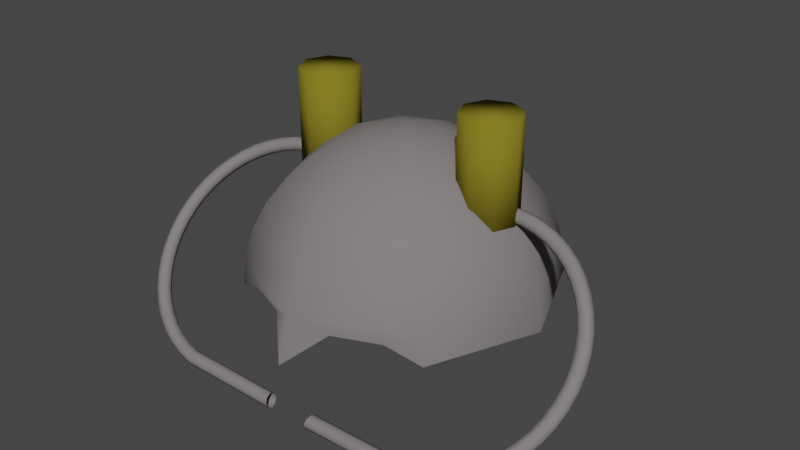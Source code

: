 # Source: Sustanence_Hat.blend  (saved by Blender 2.93.20; exported with 4.5.12 LTS)
import bpy
from mathutils import Matrix  # noqa: F401  (used for matrix-valued properties, if any)

bpy.ops.wm.read_factory_settings(use_empty=True)
scene = bpy.context.scene
scene.name = 'Scene'

# ---- collections
col_collection = bpy.data.collections.new('Collection'); scene.collection.children.link(col_collection)

# ---- materials (node trees are filled in below, after node groups)
mat_hat = bpy.data.materials.new('Hat')
mat_hat.use_transparent_shadow = False
mat_hat.diffuse_color = (0.214, 0.196, 0.196, 1.0)
mat_hat.roughness = 1.0
mat_trim = bpy.data.materials.new('Trim')
mat_trim.use_transparent_shadow = False
mat_trim.diffuse_color = (0.2079, 0.1741, 0.01755, 1.0)
mat_trim.roughness = 1.0
mat_trim.specular_intensity = 0.0

# ---- material node trees

# ---- world
world_world = bpy.data.worlds.new('World'); scene.world = world_world
world_world.use_nodes = True; world_world.node_tree.nodes.clear()
_N = world_world.node_tree.nodes; _L = world_world.node_tree.links
n0 = _N.new('ShaderNodeOutputWorld'); n0.name = 'World Output'; n0.location = (300, 300)
n1 = _N.new('ShaderNodeBackground'); n1.name = 'Background'; n1.location = (10, 300)
n1.inputs[0].default_value = (0.05088, 0.05088, 0.05088, 1.0)
_L.new(n1.outputs[0], n0.inputs[0])
n0.is_active_output = True
world_world.color = (0.05088, 0.05088, 0.05088)
world_world.use_sun_shadow = False
world_world.sun_shadow_jitter_overblur = 0.0

# ---- meshes
me_sphere_001 = bpy.data.meshes.new('Sphere.001')
me_sphere_001.from_pydata([(0.0, 0.3827, 0.9239), (0.0, 0.5556, 0.8315), (0.0, 0.7071, 0.7071), (0.0, 0.8315, 0.5556), (0.0, 0.9239, 0.3827), (0.0, 0.9808, 0.1951), (0.0, 1.0, -4.371e-08), (0.1379, 0.1379, 0.9808), (0.2706, 0.2706, 0.9239), (0.3928, 0.3928, 0.8315), (0.5, 0.5, 0.7071), (0.5879, 0.5879, 0.5556), (0.6533, 0.6533, 0.3827), (0.6935, 0.6935, 0.1951), (0.7071, 0.7071, -4.371e-08), (0.1951, -8.521e-08, 0.9808), (0.3827, -8.521e-08, 0.9239), (0.5556, -8.521e-08, 0.8315), (0.7071, -8.521e-08, 0.7071), (0.8315, -8.521e-08, 0.5556), (0.9239, -8.521e-08, 0.3827), (0.9808, -8.521e-08, 0.1951), (1.0, -5.541e-08, -4.371e-08), (0.1379, -0.1379, 0.9808), (0.2706, -0.2706, 0.9239), (0.3928, -0.3928, 0.8315), (0.5, -0.5, 0.7071), (0.5879, -0.5879, 0.5556), (0.6533, -0.6533, 0.3827), (0.6935, -0.6935, 0.1951), (0.7071, -0.7071, -4.371e-08), (7.105e-15, -1.748e-07, 1.0), (2.213e-09, -0.1951, 0.9808), (2.213e-09, -0.3827, 0.9239), (2.213e-09, -0.5556, 0.8315), (3.201e-08, -0.7071, 0.7071), (3.201e-08, -0.8315, 0.5556), (3.201e-08, -0.9239, 0.3827), (3.201e-08, -1.031, 0.1951), (2.213e-09, -1.114, -0.08268), (-5.238e-09, 0.1951, 0.9808), (0.2054, -0.9149, 0.1), (0.4966, -0.7943, 0.1), (1.553, -0.5, 0.1094), (1.538, -0.5239, 0.1333), (1.504, -0.5327, 0.1421), (1.473, -0.5223, 0.1317), (1.46, -0.5, 0.1094), (1.473, -0.4777, 0.0871), (1.504, -0.4673, 0.07668), (1.538, -0.4761, 0.08546), (1.546, -0.4247, 0.1847), (1.531, -0.45, 0.2073), (1.498, -0.4619, 0.2129), (1.466, -0.4544, 0.1996), (1.454, -0.4332, 0.1761), (1.466, -0.4098, 0.155), (1.498, -0.3965, 0.1475), (1.531, -0.4021, 0.1594), (1.525, -0.3507, 0.2587), (1.511, -0.3773, 0.2799), (1.478, -0.3923, 0.2825), (1.448, -0.3877, 0.2663), (1.436, -0.3676, 0.2418), (1.448, -0.3431, 0.2217), (1.478, -0.3269, 0.2171), (1.511, -0.3295, 0.2321), (1.491, -0.2793, 0.3301), (1.477, -0.3072, 0.3501), (1.446, -0.3251, 0.3497), (1.417, -0.3232, 0.3307), (1.405, -0.3043, 0.3051), (1.417, -0.2787, 0.2862), (1.446, -0.2597, 0.2843), (1.477, -0.2593, 0.3022), (1.443, -0.2116, 0.3978), (1.431, -0.2407, 0.4165), (1.401, -0.2615, 0.4133), (1.374, -0.2622, 0.3918), (1.363, -0.2443, 0.3651), (1.374, -0.2176, 0.3472), (1.401, -0.1961, 0.3479), (1.431, -0.1928, 0.3687), (1.384, -0.1489, 0.4605), (1.372, -0.1791, 0.4781), (1.346, -0.2025, 0.4723), (1.321, -0.2056, 0.4483), (1.311, -0.1887, 0.4207), (1.321, -0.1611, 0.4037), (1.346, -0.1371, 0.4069), (1.372, -0.1312, 0.4303), (1.314, -0.09213, 0.5173), (1.303, -0.1234, 0.5339), (1.279, -0.1491, 0.5257), (1.257, -0.1545, 0.4995), (1.248, -0.1384, 0.471), (1.257, -0.1099, 0.4549), (1.279, -0.08371, 0.4603), (1.303, -0.07554, 0.486), (1.234, -0.04238, 0.567), (1.225, -0.07456, 0.5827), (1.204, -0.1023, 0.5725), (1.185, -0.1096, 0.5443), (1.177, -0.09427, 0.5151), (1.185, -0.06505, 0.4998), (1.204, -0.03692, 0.507), (1.225, -0.02668, 0.5348), (1.145, -0.0004659, 0.6089), (1.138, -0.0334, 0.6239), (1.121, -0.06293, 0.6119), (1.105, -0.07183, 0.5821), (1.099, -0.0571, 0.5523), (1.105, -0.02725, 0.5376), (1.121, 0.002502, 0.5465), (1.138, 0.01448, 0.576), (1.049, 0.03291, 0.6423), (1.044, -0.0006248, 0.6566), (1.031, -0.03154, 0.6433), (1.018, -0.04174, 0.6122), (1.014, -0.02752, 0.5819), (1.018, 0.002844, 0.5677), (1.031, 0.03389, 0.5779), (1.044, 0.04725, 0.6088), (0.9481, 0.05716, 0.6665), (0.9443, 0.02319, 0.6805), (0.9355, -0.008733, 0.6661), (0.9274, -0.01987, 0.6341), (0.9242, -0.006014, 0.6034), (0.9274, 0.02471, 0.5895), (0.9355, 0.05669, 0.6007), (0.9443, 0.07107, 0.6326), (0.8435, 0.07188, 0.6813), (0.8415, 0.03765, 0.6949), (0.8371, 0.005111, 0.6799), (0.833, -0.006592, 0.6474), (0.8314, 0.007037, 0.6164), (0.833, 0.03799, 0.6028), (0.8371, 0.07054, 0.6145), (0.8415, 0.08552, 0.647), (0.7274, 0.07703, 0.6864), (0.7301, 0.04249, 0.6999), (0.7368, 0.009751, 0.6846), (0.7437, -0.002296, 0.6518), (0.7465, 0.01119, 0.6206), (0.7437, 0.04244, 0.6071), (0.7368, 0.07518, 0.6191), (0.7301, 0.09053, 0.6519), (0.1499, -1.077, -0.4676), (0.1526, -1.091, -0.4331), (0.1593, -1.075, -0.4004), (0.1662, -1.042, -0.3883), (0.169, -1.011, -0.4018), (0.1662, -0.9977, -0.433), (0.1593, -1.01, -0.4658), (0.1526, -1.042, -0.4811), (0.8435, -1.072, -0.4625), (0.8415, -1.086, -0.4283), (0.8371, -1.071, -0.3957), (0.833, -1.038, -0.384), (0.8314, -1.007, -0.3976), (0.833, -0.9934, -0.4286), (0.8371, -1.005, -0.4611), (0.8415, -1.038, -0.4761), (0.9481, -1.057, -0.4478), (0.9443, -1.071, -0.4138), (0.9355, -1.057, -0.3819), (0.9274, -1.025, -0.3707), (0.9242, -0.994, -0.3846), (0.9274, -0.9801, -0.4153), (0.9355, -0.9913, -0.4473), (0.9443, -1.023, -0.4617), (1.049, -1.033, -0.4235), (1.044, -1.047, -0.39), (1.031, -1.034, -0.3591), (1.018, -1.003, -0.3489), (1.014, -0.9725, -0.3631), (1.018, -0.9583, -0.3935), (1.031, -0.9685, -0.4245), (1.044, -0.9994, -0.4379), (1.145, -0.9995, -0.3901), (1.138, -1.014, -0.3572), (1.121, -1.003, -0.3277), (1.105, -0.9728, -0.3188), (1.099, -0.9429, -0.3335), (1.105, -0.9282, -0.3634), (1.121, -0.9371, -0.3931), (1.138, -0.9666, -0.4051), (1.234, -0.9576, -0.3482), (1.225, -0.9733, -0.316), (1.204, -0.9631, -0.2883), (1.185, -0.935, -0.281), (1.177, -0.9057, -0.2963), (1.185, -0.8904, -0.3256), (1.204, -0.8977, -0.3537), (1.225, -0.9254, -0.3639), (1.314, -0.9079, -0.2985), (1.303, -0.9245, -0.2672), (1.279, -0.9163, -0.2415), (1.257, -0.8901, -0.2361), (1.248, -0.8616, -0.2522), (1.257, -0.8455, -0.2807), (1.279, -0.8509, -0.3069), (1.303, -0.8766, -0.3151), (1.384, -0.8511, -0.2417), (1.372, -0.8688, -0.2115), (1.346, -0.8629, -0.1881), (1.321, -0.8389, -0.185), (1.311, -0.8113, -0.2019), (1.321, -0.7944, -0.2295), (1.346, -0.7975, -0.2536), (1.372, -0.8209, -0.2594), (1.443, -0.7884, -0.179), (1.431, -0.8072, -0.1499), (1.401, -0.8039, -0.1291), (1.374, -0.7824, -0.1284), (1.363, -0.7557, -0.1463), (1.374, -0.7378, -0.173), (1.401, -0.7385, -0.1946), (1.431, -0.7593, -0.1978), (1.491, -0.7207, -0.1113), (1.477, -0.7407, -0.08343), (1.446, -0.7403, -0.06549), (1.417, -0.7213, -0.06737), (1.405, -0.6957, -0.08632), (1.417, -0.6768, -0.112), (1.446, -0.6749, -0.1309), (1.477, -0.6928, -0.1313), (1.525, -0.6493, -0.0399), (1.511, -0.6705, -0.01327), (1.478, -0.6731, 0.001705), (1.448, -0.6569, -0.002942), (1.436, -0.6324, -0.02297), (1.448, -0.6123, -0.04752), (1.478, -0.6077, -0.06372), (1.511, -0.6227, -0.06115), (1.546, -0.5753, 0.0341), (1.531, -0.5979, 0.0594), (1.498, -0.6035, 0.0713), (1.466, -0.5902, 0.06379), (1.454, -0.5668, 0.04264), (1.466, -0.5456, 0.01921), (1.498, -0.5381, 0.005873), (1.531, -0.55, 0.01152), (0.6, 0.1893, 0.586), (0.6, 0.1893, 1.245), (0.7339, 0.1339, 0.586), (0.7339, 0.1339, 1.245), (0.7893, -1.69e-08, 0.586), (0.7893, -1.69e-08, 1.245), (0.7339, -0.1339, 0.586), (0.7339, -0.1339, 1.245), (0.6, -0.1893, 0.586), (0.6, -0.1893, 1.245), (0.4661, -0.1339, 0.586), (0.4661, -0.1339, 1.245), (0.4107, -6.364e-09, 0.586), (0.4107, -6.364e-09, 1.245), (0.4661, 0.1339, 0.586), (0.4661, 0.1339, 1.245)], [], [(5, 4, 12, 13), (6, 5, 13, 14), (40, 31, 7), (0, 40, 7, 8), (1, 0, 8, 9), (2, 1, 9, 10), (3, 2, 10, 11), (4, 3, 11, 12), (12, 11, 19, 20), (13, 12, 20, 21), (14, 13, 21, 22), (7, 31, 15), (8, 7, 15, 16), (9, 8, 16, 17), (10, 18, 19, 11), (17, 16, 24, 25), (19, 18, 26, 27), (17, 18, 10, 9), (20, 19, 27, 28), (21, 20, 28, 29), (22, 21, 29, 30), (15, 31, 23), (16, 15, 23, 24), (29, 28, 37, 38), (30, 29, 42), (23, 31, 32), (24, 23, 32, 33), (25, 24, 33, 34), (26, 25, 34, 35), (27, 26, 35, 36), (28, 27, 36, 37), (41, 38, 39), (42, 29, 38, 41), (17, 25, 26, 18), (43, 51, 52, 44), (44, 52, 53, 45), (45, 53, 54, 46), (46, 54, 55, 47), (47, 55, 56, 48), (48, 56, 57, 49), (49, 57, 58, 50), (50, 58, 51, 43), (51, 59, 60, 52), (52, 60, 61, 53), (53, 61, 62, 54), (54, 62, 63, 55), (55, 63, 64, 56), (56, 64, 65, 57), (57, 65, 66, 58), (58, 66, 59, 51), (59, 67, 68, 60), (60, 68, 69, 61), (61, 69, 70, 62), (62, 70, 71, 63), (63, 71, 72, 64), (64, 72, 73, 65), (65, 73, 74, 66), (66, 74, 67, 59), (67, 75, 76, 68), (68, 76, 77, 69), (69, 77, 78, 70), (70, 78, 79, 71), (71, 79, 80, 72), (72, 80, 81, 73), (73, 81, 82, 74), (74, 82, 75, 67), (75, 83, 84, 76), (76, 84, 85, 77), (77, 85, 86, 78), (78, 86, 87, 79), (79, 87, 88, 80), (80, 88, 89, 81), (81, 89, 90, 82), (82, 90, 83, 75), (83, 91, 92, 84), (84, 92, 93, 85), (85, 93, 94, 86), (86, 94, 95, 87), (87, 95, 96, 88), (88, 96, 97, 89), (89, 97, 98, 90), (90, 98, 91, 83), (91, 99, 100, 92), (92, 100, 101, 93), (93, 101, 102, 94), (94, 102, 103, 95), (95, 103, 104, 96), (96, 104, 105, 97), (97, 105, 106, 98), (98, 106, 99, 91), (99, 107, 108, 100), (100, 108, 109, 101), (101, 109, 110, 102), (102, 110, 111, 103), (103, 111, 112, 104), (104, 112, 113, 105), (105, 113, 114, 106), (106, 114, 107, 99), (107, 115, 116, 108), (108, 116, 117, 109), (109, 117, 118, 110), (110, 118, 119, 111), (111, 119, 120, 112), (112, 120, 121, 113), (113, 121, 122, 114), (114, 122, 115, 107), (115, 123, 124, 116), (116, 124, 125, 117), (117, 125, 126, 118), (118, 126, 127, 119), (119, 127, 128, 120), (120, 128, 129, 121), (121, 129, 130, 122), (122, 130, 123, 115), (123, 131, 132, 124), (124, 132, 133, 125), (125, 133, 134, 126), (126, 134, 135, 127), (127, 135, 136, 128), (128, 136, 137, 129), (129, 137, 138, 130), (130, 138, 131, 123), (131, 139, 140, 132), (132, 140, 141, 133), (133, 141, 142, 134), (134, 142, 143, 135), (135, 143, 144, 136), (136, 144, 145, 137), (137, 145, 146, 138), (138, 146, 139, 131), (147, 155, 156, 148), (148, 156, 157, 149), (149, 157, 158, 150), (150, 158, 159, 151), (151, 159, 160, 152), (152, 160, 161, 153), (153, 161, 162, 154), (154, 162, 155, 147), (155, 163, 164, 156), (156, 164, 165, 157), (157, 165, 166, 158), (158, 166, 167, 159), (159, 167, 168, 160), (160, 168, 169, 161), (161, 169, 170, 162), (162, 170, 163, 155), (163, 171, 172, 164), (164, 172, 173, 165), (165, 173, 174, 166), (166, 174, 175, 167), (167, 175, 176, 168), (168, 176, 177, 169), (169, 177, 178, 170), (170, 178, 171, 163), (171, 179, 180, 172), (172, 180, 181, 173), (173, 181, 182, 174), (174, 182, 183, 175), (175, 183, 184, 176), (176, 184, 185, 177), (177, 185, 186, 178), (178, 186, 179, 171), (179, 187, 188, 180), (180, 188, 189, 181), (181, 189, 190, 182), (182, 190, 191, 183), (183, 191, 192, 184), (184, 192, 193, 185), (185, 193, 194, 186), (186, 194, 187, 179), (187, 195, 196, 188), (188, 196, 197, 189), (189, 197, 198, 190), (190, 198, 199, 191), (191, 199, 200, 192), (192, 200, 201, 193), (193, 201, 202, 194), (194, 202, 195, 187), (195, 203, 204, 196), (196, 204, 205, 197), (197, 205, 206, 198), (198, 206, 207, 199), (199, 207, 208, 200), (200, 208, 209, 201), (201, 209, 210, 202), (202, 210, 203, 195), (203, 211, 212, 204), (204, 212, 213, 205), (205, 213, 214, 206), (206, 214, 215, 207), (207, 215, 216, 208), (208, 216, 217, 209), (209, 217, 218, 210), (210, 218, 211, 203), (211, 219, 220, 212), (212, 220, 221, 213), (213, 221, 222, 214), (214, 222, 223, 215), (215, 223, 224, 216), (216, 224, 225, 217), (217, 225, 226, 218), (218, 226, 219, 211), (219, 227, 228, 220), (220, 228, 229, 221), (221, 229, 230, 222), (222, 230, 231, 223), (223, 231, 232, 224), (224, 232, 233, 225), (225, 233, 234, 226), (226, 234, 227, 219), (227, 235, 236, 228), (228, 236, 237, 229), (229, 237, 238, 230), (230, 238, 239, 231), (231, 239, 240, 232), (232, 240, 241, 233), (233, 241, 242, 234), (234, 242, 235, 227), (235, 43, 44, 236), (236, 44, 45, 237), (237, 45, 46, 238), (238, 46, 47, 239), (239, 47, 48, 240), (240, 48, 49, 241), (241, 49, 50, 242), (242, 50, 43, 235), (243, 244, 246, 245), (245, 246, 248, 247), (247, 248, 250, 249), (249, 250, 252, 251), (251, 252, 254, 253), (253, 254, 256, 255), (246, 244, 258, 256, 254, 252, 250, 248), (255, 256, 258, 257), (257, 258, 244, 243), (243, 245, 247, 249, 251, 253, 255, 257)])
me_sphere_001.polygons.foreach_set('use_smooth', [True] * 236)
me_sphere_001.polygons.foreach_set('material_index', [0, 0, 0, 0, 0, 0, 0, 0, 0, 0, 0, 0, 0, 0, 0, 0, 0, 0, 0, 0, 0, 0, 0, 0, 0, 0, 0, 0, 0, 0, 0, 0, 0, 0, 0, 0, 0, 0, 0, 0, 0, 0, 0, 0, 0, 0, 0, 0, 0, 0, 0, 0, 0, 0, 0, 0, 0, 0, 0, 0, 0, 0, 0, 0, 0, 0, 0, 0, 0, 0, 0, 0, 0, 0, 0, 0, 0, 0, 0, 0, 0, 0, 0, 0, 0, 0, 0, 0, 0, 0, 0, 0, 0, 0, 0, 0, 0, 0, 0, 0, 0, 0, 0, 0, 0, 0, 0, 0, 0, 0, 0, 0, 0, 0, 0, 0, 0, 0, 0, 0, 0, 0, 0, 0, 0, 0, 0, 0, 0, 0, 0, 0, 0, 0, 0, 0, 0, 0, 0, 0, 0, 0, 0, 0, 0, 0, 0, 0, 0, 0, 0, 0, 0, 0, 0, 0, 0, 0, 0, 0, 0, 0, 0, 0, 0, 0, 0, 0, 0, 0, 0, 0, 0, 0, 0, 0, 0, 0, 0, 0, 0, 0, 0, 0, 0, 0, 0, 0, 0, 0, 0, 0, 0, 0, 0, 0, 0, 0, 0, 0, 0, 0, 0, 0, 0, 0, 0, 0, 0, 0, 0, 0, 0, 0, 0, 0, 0, 0, 0, 0, 0, 0, 0, 0, 0, 0, 1, 1, 1, 1, 1, 1, 1, 1, 1, 1])
_uv = me_sphere_001.uv_layers.new(name='UVMap')
_uv.uv.foreach_set('vector', [0.75, 0.5625, 0.75, 0.625, 0.625, 0.625, 0.625, 0.5625, 0.75, 0.5, 0.75, 0.5625, 0.625, 0.5625, 0.625, 0.5, 0.75, 0.9375, 0.6875, 1.0, 0.625, 0.9375, 0.75, 0.875, 0.75, 0.9375, 0.625, 0.9375, 0.625, 0.875, 0.75, 0.8125, 0.75, 0.875, 0.625, 0.875, 0.625, 0.8125, 0.75, 0.75, 0.75, 0.8125, 0.625, 0.8125, 0.625, 0.75, 0.75, 0.6875, 0.75, 0.75, 0.625, 0.75, 0.625, 0.6875, 0.75, 0.625, 0.75, 0.6875, 0.625, 0.6875, 0.625, 0.625, 0.625, 0.625, 0.625, 0.6875, 0.5, 0.6875, 0.5, 0.625, 0.625, 0.5625, 0.625, 0.625, 0.5, 0.625, 0.5, 0.5625, 0.625, 0.5, 0.625, 0.5625, 0.5, 0.5625, 0.5, 0.5, 0.625, 0.9375, 0.5625, 1.0, 0.5, 0.9375, 0.625, 0.875, 0.625, 0.9375, 0.5, 0.9375, 0.5, 0.875, 0.625, 0.8125, 0.625, 0.875, 0.5, 0.875, 0.5, 0.8125, 0.625, 0.75, 0.5, 0.75, 0.5, 0.6875, 0.625, 0.6875, 0.5, 0.8125, 0.5, 0.875, 0.375, 0.875, 0.375, 0.8125, 0.5, 0.6875, 0.5, 0.75, 0.375, 0.75, 0.375, 0.6875, 0.5, 0.8125, 0.5, 0.75, 0.625, 0.75, 0.625, 0.8125, 0.5, 0.625, 0.5, 0.6875, 0.375, 0.6875, 0.375, 0.625, 0.5, 0.5625, 0.5, 0.625, 0.375, 0.625, 0.375, 0.5625, 0.5, 0.5, 0.5, 0.5625, 0.375, 0.5625, 0.375, 0.5, 0.5, 0.9375, 0.4375, 1.0, 0.375, 0.9375, 0.5, 0.875, 0.5, 0.9375, 0.375, 0.9375, 0.375, 0.875, 0.375, 0.5625, 0.375, 0.625, 0.25, 0.625, 0.25, 0.5625, 0.375, 0.5, 0.375, 0.5625, 0.3378, 0.5, 0.375, 0.9375, 0.3125, 1.0, 0.25, 0.9375, 0.375, 0.875, 0.375, 0.9375, 0.25, 0.9375, 0.25, 0.875, 0.375, 0.8125, 0.375, 0.875, 0.25, 0.875, 0.25, 0.8125, 0.375, 0.75, 0.375, 0.8125, 0.25, 0.8125, 0.25, 0.75, 0.375, 0.6875, 0.375, 0.75, 0.25, 0.75, 0.25, 0.6875, 0.375, 0.625, 0.375, 0.6875, 0.25, 0.6875, 0.25, 0.625, 0.2863, 0.5, 0.25, 0.5625, 0.25, 0.5, 0.3378, 0.5, 0.375, 0.5625, 0.25, 0.5625, 0.2863, 0.5, 0.5, 0.8125, 0.375, 0.8125, 0.375, 0.75, 0.5, 0.75, 0.5, 0.5, 0.5208, 0.5, 0.5208, 0.625, 0.5, 0.625, 0.5, 0.625, 0.5208, 0.625, 0.5208, 0.75, 0.5, 0.75, 0.5, 0.75, 0.5208, 0.75, 0.5208, 0.875, 0.5, 0.875, 0.5, 0.875, 0.5208, 0.875, 0.5208, 1.0, 0.5, 1.0, 0.5, 0.0, 0.5208, 0.0, 0.5208, 0.125, 0.5, 0.125, 0.5, 0.125, 0.5208, 0.125, 0.5208, 0.25, 0.5, 0.25, 0.5, 0.25, 0.5208, 0.25, 0.5208, 0.375, 0.5, 0.375, 0.5, 0.375, 0.5208, 0.375, 0.5208, 0.5, 0.5, 0.5, 0.5208, 0.5, 0.5417, 0.5, 0.5417, 0.625, 0.5208, 0.625, 0.5208, 0.625, 0.5417, 0.625, 0.5417, 0.75, 0.5208, 0.75, 0.5208, 0.75, 0.5417, 0.75, 0.5417, 0.875, 0.5208, 0.875, 0.5208, 0.875, 0.5417, 0.875, 0.5417, 1.0, 0.5208, 1.0, 0.5208, 0.0, 0.5417, 0.0, 0.5417, 0.125, 0.5208, 0.125, 0.5208, 0.125, 0.5417, 0.125, 0.5417, 0.25, 0.5208, 0.25, 0.5208, 0.25, 0.5417, 0.25, 0.5417, 0.375, 0.5208, 0.375, 0.5208, 0.375, 0.5417, 0.375, 0.5417, 0.5, 0.5208, 0.5, 0.5417, 0.5, 0.5625, 0.5, 0.5625, 0.625, 0.5417, 0.625, 0.5417, 0.625, 0.5625, 0.625, 0.5625, 0.75, 0.5417, 0.75, 0.5417, 0.75, 0.5625, 0.75, 0.5625, 0.875, 0.5417, 0.875, 0.5417, 0.875, 0.5625, 0.875, 0.5625, 1.0, 0.5417, 1.0, 0.5417, 0.0, 0.5625, 0.0, 0.5625, 0.125, 0.5417, 0.125, 0.5417, 0.125, 0.5625, 0.125, 0.5625, 0.25, 0.5417, 0.25, 0.5417, 0.25, 0.5625, 0.25, 0.5625, 0.375, 0.5417, 0.375, 0.5417, 0.375, 0.5625, 0.375, 0.5625, 0.5, 0.5417, 0.5, 0.5625, 0.5, 0.5833, 0.5, 0.5833, 0.625, 0.5625, 0.625, 0.5625, 0.625, 0.5833, 0.625, 0.5833, 0.75, 0.5625, 0.75, 0.5625, 0.75, 0.5833, 0.75, 0.5833, 0.875, 0.5625, 0.875, 0.5625, 0.875, 0.5833, 0.875, 0.5833, 1.0, 0.5625, 1.0, 0.5625, 0.0, 0.5833, 0.0, 0.5833, 0.125, 0.5625, 0.125, 0.5625, 0.125, 0.5833, 0.125, 0.5833, 0.25, 0.5625, 0.25, 0.5625, 0.25, 0.5833, 0.25, 0.5833, 0.375, 0.5625, 0.375, 0.5625, 0.375, 0.5833, 0.375, 0.5833, 0.5, 0.5625, 0.5, 0.5833, 0.5, 0.6042, 0.5, 0.6042, 0.625, 0.5833, 0.625, 0.5833, 0.625, 0.6042, 0.625, 0.6042, 0.75, 0.5833, 0.75, 0.5833, 0.75, 0.6042, 0.75, 0.6042, 0.875, 0.5833, 0.875, 0.5833, 0.875, 0.6042, 0.875, 0.6042, 1.0, 0.5833, 1.0, 0.5833, 0.0, 0.6042, 0.0, 0.6042, 0.125, 0.5833, 0.125, 0.5833, 0.125, 0.6042, 0.125, 0.6042, 0.25, 0.5833, 0.25, 0.5833, 0.25, 0.6042, 0.25, 0.6042, 0.375, 0.5833, 0.375, 0.5833, 0.375, 0.6042, 0.375, 0.6042, 0.5, 0.5833, 0.5, 0.6042, 0.5, 0.625, 0.5, 0.625, 0.625, 0.6042, 0.625, 0.6042, 0.625, 0.625, 0.625, 0.625, 0.75, 0.6042, 0.75, 0.6042, 0.75, 0.625, 0.75, 0.625, 0.875, 0.6042, 0.875, 0.6042, 0.875, 0.625, 0.875, 0.625, 1.0, 0.6042, 1.0, 0.6042, 0.0, 0.625, 0.0, 0.625, 0.125, 0.6042, 0.125, 0.6042, 0.125, 0.625, 0.125, 0.625, 0.25, 0.6042, 0.25, 0.6042, 0.25, 0.625, 0.25, 0.625, 0.375, 0.6042, 0.375, 0.6042, 0.375, 0.625, 0.375, 0.625, 0.5, 0.6042, 0.5, 0.625, 0.5, 0.6458, 0.5, 0.6458, 0.625, 0.625, 0.625, 0.625, 0.625, 0.6458, 0.625, 0.6458, 0.75, 0.625, 0.75, 0.625, 0.75, 0.6458, 0.75, 0.6458, 0.875, 0.625, 0.875, 0.625, 0.875, 0.6458, 0.875, 0.6458, 1.0, 0.625, 1.0, 0.625, 0.0, 0.6458, 0.0, 0.6458, 0.125, 0.625, 0.125, 0.625, 0.125, 0.6458, 0.125, 0.6458, 0.25, 0.625, 0.25, 0.625, 0.25, 0.6458, 0.25, 0.6458, 0.375, 0.625, 0.375, 0.625, 0.375, 0.6458, 0.375, 0.6458, 0.5, 0.625, 0.5, 0.6458, 0.5, 0.6667, 0.5, 0.6667, 0.625, 0.6458, 0.625, 0.6458, 0.625, 0.6667, 0.625, 0.6667, 0.75, 0.6458, 0.75, 0.6458, 0.75, 0.6667, 0.75, 0.6667, 0.875, 0.6458, 0.875, 0.6458, 0.875, 0.6667, 0.875, 0.6667, 1.0, 0.6458, 1.0, 0.6458, 0.0, 0.6667, 0.0, 0.6667, 0.125, 0.6458, 0.125, 0.6458, 0.125, 0.6667, 0.125, 0.6667, 0.25, 0.6458, 0.25, 0.6458, 0.25, 0.6667, 0.25, 0.6667, 0.375, 0.6458, 0.375, 0.6458, 0.375, 0.6667, 0.375, 0.6667, 0.5, 0.6458, 0.5, 0.6667, 0.5, 0.6875, 0.5, 0.6875, 0.625, 0.6667, 0.625, 0.6667, 0.625, 0.6875, 0.625, 0.6875, 0.75, 0.6667, 0.75, 0.6667, 0.75, 0.6875, 0.75, 0.6875, 0.875, 0.6667, 0.875, 0.6667, 0.875, 0.6875, 0.875, 0.6875, 1.0, 0.6667, 1.0, 0.6667, 0.0, 0.6875, 0.0, 0.6875, 0.125, 0.6667, 0.125, 0.6667, 0.125, 0.6875, 0.125, 0.6875, 0.25, 0.6667, 0.25, 0.6667, 0.25, 0.6875, 0.25, 0.6875, 0.375, 0.6667, 0.375, 0.6667, 0.375, 0.6875, 0.375, 0.6875, 0.5, 0.6667, 0.5, 0.6875, 0.5, 0.7083, 0.5, 0.7083, 0.625, 0.6875, 0.625, 0.6875, 0.625, 0.7083, 0.625, 0.7083, 0.75, 0.6875, 0.75, 0.6875, 0.75, 0.7083, 0.75, 0.7083, 0.875, 0.6875, 0.875, 0.6875, 0.875, 0.7083, 0.875, 0.7083, 1.0, 0.6875, 1.0, 0.6875, 0.0, 0.7083, 0.0, 0.7083, 0.125, 0.6875, 0.125, 0.6875, 0.125, 0.7083, 0.125, 0.7083, 0.25, 0.6875, 0.25, 0.6875, 0.25, 0.7083, 0.25, 0.7083, 0.375, 0.6875, 0.375, 0.6875, 0.375, 0.7083, 0.375, 0.7083, 0.5, 0.6875, 0.5, 0.7083, 0.5, 0.7292, 0.5, 0.7292, 0.625, 0.7083, 0.625, 0.7083, 0.625, 0.7292, 0.625, 0.7292, 0.75, 0.7083, 0.75, 0.7083, 0.75, 0.7292, 0.75, 0.7292, 0.875, 0.7083, 0.875, 0.7083, 0.875, 0.7292, 0.875, 0.7292, 1.0, 0.7083, 1.0, 0.7083, 0.0, 0.7292, 0.0, 0.7292, 0.125, 0.7083, 0.125, 0.7083, 0.125, 0.7292, 0.125, 0.7292, 0.25, 0.7083, 0.25, 0.7083, 0.25, 0.7292, 0.25, 0.7292, 0.375, 0.7083, 0.375, 0.7083, 0.375, 0.7292, 0.375, 0.7292, 0.5, 0.7083, 0.5, 0.7292, 0.5, 0.75, 0.5, 0.75, 0.625, 0.7292, 0.625, 0.7292, 0.625, 0.75, 0.625, 0.75, 0.75, 0.7292, 0.75, 0.7292, 0.75, 0.75, 0.75, 0.75, 0.875, 0.7292, 0.875, 0.7292, 0.875, 0.75, 0.875, 0.75, 1.0, 0.7292, 1.0, 0.7292, 0.0, 0.75, 0.0, 0.75, 0.125, 0.7292, 0.125, 0.7292, 0.125, 0.75, 0.125, 0.75, 0.25, 0.7292, 0.25, 0.7292, 0.25, 0.75, 0.25, 0.75, 0.375, 0.7292, 0.375, 0.7292, 0.375, 0.75, 0.375, 0.75, 0.5, 0.7292, 0.5, 0.25, 0.5, 0.2708, 0.5, 0.2708, 0.625, 0.25, 0.625, 0.25, 0.625, 0.2708, 0.625, 0.2708, 0.75, 0.25, 0.75, 0.25, 0.75, 0.2708, 0.75, 0.2708, 0.875, 0.25, 0.875, 0.25, 0.875, 0.2708, 0.875, 0.2708, 1.0, 0.25, 1.0, 0.25, 0.0, 0.2708, 0.0, 0.2708, 0.125, 0.25, 0.125, 0.25, 0.125, 0.2708, 0.125, 0.2708, 0.25, 0.25, 0.25, 0.25, 0.25, 0.2708, 0.25, 0.2708, 0.375, 0.25, 0.375, 0.25, 0.375, 0.2708, 0.375, 0.2708, 0.5, 0.25, 0.5, 0.2708, 0.5, 0.2917, 0.5, 0.2917, 0.625, 0.2708, 0.625, 0.2708, 0.625, 0.2917, 0.625, 0.2917, 0.75, 0.2708, 0.75, 0.2708, 0.75, 0.2917, 0.75, 0.2917, 0.875, 0.2708, 0.875, 0.2708, 0.875, 0.2917, 0.875, 0.2917, 1.0, 0.2708, 1.0, 0.2708, 0.0, 0.2917, 0.0, 0.2917, 0.125, 0.2708, 0.125, 0.2708, 0.125, 0.2917, 0.125, 0.2917, 0.25, 0.2708, 0.25, 0.2708, 0.25, 0.2917, 0.25, 0.2917, 0.375, 0.2708, 0.375, 0.2708, 0.375, 0.2917, 0.375, 0.2917, 0.5, 0.2708, 0.5, 0.2917, 0.5, 0.3125, 0.5, 0.3125, 0.625, 0.2917, 0.625, 0.2917, 0.625, 0.3125, 0.625, 0.3125, 0.75, 0.2917, 0.75, 0.2917, 0.75, 0.3125, 0.75, 0.3125, 0.875, 0.2917, 0.875, 0.2917, 0.875, 0.3125, 0.875, 0.3125, 1.0, 0.2917, 1.0, 0.2917, 0.0, 0.3125, 0.0, 0.3125, 0.125, 0.2917, 0.125, 0.2917, 0.125, 0.3125, 0.125, 0.3125, 0.25, 0.2917, 0.25, 0.2917, 0.25, 0.3125, 0.25, 0.3125, 0.375, 0.2917, 0.375, 0.2917, 0.375, 0.3125, 0.375, 0.3125, 0.5, 0.2917, 0.5, 0.3125, 0.5, 0.3333, 0.5, 0.3333, 0.625, 0.3125, 0.625, 0.3125, 0.625, 0.3333, 0.625, 0.3333, 0.75, 0.3125, 0.75, 0.3125, 0.75, 0.3333, 0.75, 0.3333, 0.875, 0.3125, 0.875, 0.3125, 0.875, 0.3333, 0.875, 0.3333, 1.0, 0.3125, 1.0, 0.3125, 0.0, 0.3333, 0.0, 0.3333, 0.125, 0.3125, 0.125, 0.3125, 0.125, 0.3333, 0.125, 0.3333, 0.25, 0.3125, 0.25, 0.3125, 0.25, 0.3333, 0.25, 0.3333, 0.375, 0.3125, 0.375, 0.3125, 0.375, 0.3333, 0.375, 0.3333, 0.5, 0.3125, 0.5, 0.3333, 0.5, 0.3542, 0.5, 0.3542, 0.625, 0.3333, 0.625, 0.3333, 0.625, 0.3542, 0.625, 0.3542, 0.75, 0.3333, 0.75, 0.3333, 0.75, 0.3542, 0.75, 0.3542, 0.875, 0.3333, 0.875, 0.3333, 0.875, 0.3542, 0.875, 0.3542, 1.0, 0.3333, 1.0, 0.3333, 0.0, 0.3542, 0.0, 0.3542, 0.125, 0.3333, 0.125, 0.3333, 0.125, 0.3542, 0.125, 0.3542, 0.25, 0.3333, 0.25, 0.3333, 0.25, 0.3542, 0.25, 0.3542, 0.375, 0.3333, 0.375, 0.3333, 0.375, 0.3542, 0.375, 0.3542, 0.5, 0.3333, 0.5, 0.3542, 0.5, 0.375, 0.5, 0.375, 0.625, 0.3542, 0.625, 0.3542, 0.625, 0.375, 0.625, 0.375, 0.75, 0.3542, 0.75, 0.3542, 0.75, 0.375, 0.75, 0.375, 0.875, 0.3542, 0.875, 0.3542, 0.875, 0.375, 0.875, 0.375, 1.0, 0.3542, 1.0, 0.3542, 0.0, 0.375, 0.0, 0.375, 0.125, 0.3542, 0.125, 0.3542, 0.125, 0.375, 0.125, 0.375, 0.25, 0.3542, 0.25, 0.3542, 0.25, 0.375, 0.25, 0.375, 0.375, 0.3542, 0.375, 0.3542, 0.375, 0.375, 0.375, 0.375, 0.5, 0.3542, 0.5, 0.375, 0.5, 0.3958, 0.5, 0.3958, 0.625, 0.375, 0.625, 0.375, 0.625, 0.3958, 0.625, 0.3958, 0.75, 0.375, 0.75, 0.375, 0.75, 0.3958, 0.75, 0.3958, 0.875, 0.375, 0.875, 0.375, 0.875, 0.3958, 0.875, 0.3958, 1.0, 0.375, 1.0, 0.375, 0.0, 0.3958, 0.0, 0.3958, 0.125, 0.375, 0.125, 0.375, 0.125, 0.3958, 0.125, 0.3958, 0.25, 0.375, 0.25, 0.375, 0.25, 0.3958, 0.25, 0.3958, 0.375, 0.375, 0.375, 0.375, 0.375, 0.3958, 0.375, 0.3958, 0.5, 0.375, 0.5, 0.3958, 0.5, 0.4167, 0.5, 0.4167, 0.625, 0.3958, 0.625, 0.3958, 0.625, 0.4167, 0.625, 0.4167, 0.75, 0.3958, 0.75, 0.3958, 0.75, 0.4167, 0.75, 0.4167, 0.875, 0.3958, 0.875, 0.3958, 0.875, 0.4167, 0.875, 0.4167, 1.0, 0.3958, 1.0, 0.3958, 0.0, 0.4167, 0.0, 0.4167, 0.125, 0.3958, 0.125, 0.3958, 0.125, 0.4167, 0.125, 0.4167, 0.25, 0.3958, 0.25, 0.3958, 0.25, 0.4167, 0.25, 0.4167, 0.375, 0.3958, 0.375, 0.3958, 0.375, 0.4167, 0.375, 0.4167, 0.5, 0.3958, 0.5, 0.4167, 0.5, 0.4375, 0.5, 0.4375, 0.625, 0.4167, 0.625, 0.4167, 0.625, 0.4375, 0.625, 0.4375, 0.75, 0.4167, 0.75, 0.4167, 0.75, 0.4375, 0.75, 0.4375, 0.875, 0.4167, 0.875, 0.4167, 0.875, 0.4375, 0.875, 0.4375, 1.0, 0.4167, 1.0, 0.4167, 0.0, 0.4375, 0.0, 0.4375, 0.125, 0.4167, 0.125, 0.4167, 0.125, 0.4375, 0.125, 0.4375, 0.25, 0.4167, 0.25, 0.4167, 0.25, 0.4375, 0.25, 0.4375, 0.375, 0.4167, 0.375, 0.4167, 0.375, 0.4375, 0.375, 0.4375, 0.5, 0.4167, 0.5, 0.4375, 0.5, 0.4583, 0.5, 0.4583, 0.625, 0.4375, 0.625, 0.4375, 0.625, 0.4583, 0.625, 0.4583, 0.75, 0.4375, 0.75, 0.4375, 0.75, 0.4583, 0.75, 0.4583, 0.875, 0.4375, 0.875, 0.4375, 0.875, 0.4583, 0.875, 0.4583, 1.0, 0.4375, 1.0, 0.4375, 0.0, 0.4583, 0.0, 0.4583, 0.125, 0.4375, 0.125, 0.4375, 0.125, 0.4583, 0.125, 0.4583, 0.25, 0.4375, 0.25, 0.4375, 0.25, 0.4583, 0.25, 0.4583, 0.375, 0.4375, 0.375, 0.4375, 0.375, 0.4583, 0.375, 0.4583, 0.5, 0.4375, 0.5, 0.4583, 0.5, 0.4792, 0.5, 0.4792, 0.625, 0.4583, 0.625, 0.4583, 0.625, 0.4792, 0.625, 0.4792, 0.75, 0.4583, 0.75, 0.4583, 0.75, 0.4792, 0.75, 0.4792, 0.875, 0.4583, 0.875, 0.4583, 0.875, 0.4792, 0.875, 0.4792, 1.0, 0.4583, 1.0, 0.4583, 0.0, 0.4792, 0.0, 0.4792, 0.125, 0.4583, 0.125, 0.4583, 0.125, 0.4792, 0.125, 0.4792, 0.25, 0.4583, 0.25, 0.4583, 0.25, 0.4792, 0.25, 0.4792, 0.375, 0.4583, 0.375, 0.4583, 0.375, 0.4792, 0.375, 0.4792, 0.5, 0.4583, 0.5, 0.4792, 0.5, 0.5, 0.5, 0.5, 0.625, 0.4792, 0.625, 0.4792, 0.625, 0.5, 0.625, 0.5, 0.75, 0.4792, 0.75, 0.4792, 0.75, 0.5, 0.75, 0.5, 0.875, 0.4792, 0.875, 0.4792, 0.875, 0.5, 0.875, 0.5, 1.0, 0.4792, 1.0, 0.4792, 0.0, 0.5, 0.0, 0.5, 0.125, 0.4792, 0.125, 0.4792, 0.125, 0.5, 0.125, 0.5, 0.25, 0.4792, 0.25, 0.4792, 0.25, 0.5, 0.25, 0.5, 0.375, 0.4792, 0.375, 0.4792, 0.375, 0.5, 0.375, 0.5, 0.5, 0.4792, 0.5, 1.0, 0.5, 1.0, 1.0, 0.875, 1.0, 0.875, 0.5, 0.875, 0.5, 0.875, 1.0, 0.75, 1.0, 0.75, 0.5, 0.75, 0.5, 0.75, 1.0, 0.625, 1.0, 0.625, 0.5, 0.625, 0.5, 0.625, 1.0, 0.5, 1.0, 0.5, 0.5, 0.5, 0.5, 0.5, 1.0, 0.375, 1.0, 0.375, 0.5, 0.375, 0.5, 0.375, 1.0, 0.25, 1.0, 0.25, 0.5, 0.4197, 0.4197, 0.25, 0.49, 0.08029, 0.4197, 0.01, 0.25, 0.08029, 0.08029, 0.25, 0.01, 0.4197, 0.08029, 0.49, 0.25, 0.25, 0.5, 0.25, 1.0, 0.125, 1.0, 0.125, 0.5, 0.125, 0.5, 0.125, 1.0, 0.0, 1.0, 0.0, 0.5, 0.75, 0.49, 0.9197, 0.4197, 0.99, 0.25, 0.9197, 0.08029, 0.75, 0.01, 0.5803, 0.08029, 0.51, 0.25, 0.5803, 0.4197])
me_sphere_001.materials.append(mat_hat)
me_sphere_001.materials.append(mat_trim)
me_sphere_001.use_remesh_fix_poles = True
me_sphere_001.use_remesh_preserve_attributes = False
me_sphere_001.update()

# ---- objects
ob_sphere = bpy.data.objects.new('Sphere', me_sphere_001)

# ---- transforms, parenting, visibility, modifiers, constraints
ob_sphere.location = (0.0, 0.0, 0.0)
_m = ob_sphere.modifiers.new('Mirror', 'MIRROR')

# ---- collection membership
col_collection.objects.link(ob_sphere)

# ---- scene / render settings (as saved in the file)
scene.frame_start = 1; scene.frame_end = 250; scene.frame_set(1)
scene.render.engine = 'BLENDER_EEVEE_NEXT'
scene.cycles.use_denoising = False
scene.cycles.samples = 128
scene.cycles.sampling_pattern = 'TABULATED_SOBOL'
scene.cycles.use_adaptive_sampling = False
scene.cycles.use_light_tree = False
scene.view_settings.view_transform = 'Filmic'
bpy.context.view_layer.update()

# ---- added for rendering (the .blend has no active camera and no usable light): camera, sun
cam_auto = bpy.data.cameras.new('AutoCamera')
cam_auto.lens = 50.0
cam_auto.sensor_width = 36.0
cam_auto.clip_end = 1000.0
ob_auto_camera = bpy.data.objects.new('AutoCamera', cam_auto)
scene.collection.objects.link(ob_auto_camera)
ob_auto_camera.location = (3.82504, -4.64684, 3.44212)
ob_auto_camera.rotation_euler = (1.09748, -7.21219e-08, 0.694738)
scene.camera = ob_auto_camera
light_auto_sun = bpy.data.lights.new('AutoSun', 'SUN')
light_auto_sun.energy = 3.0
light_auto_sun.angle = 0.0523599
ob_auto_sun = bpy.data.objects.new('AutoSun', light_auto_sun)
scene.collection.objects.link(ob_auto_sun)
ob_auto_sun.rotation_euler = (0.872665, 0.174533, 0.523599)
bpy.context.view_layer.update()
